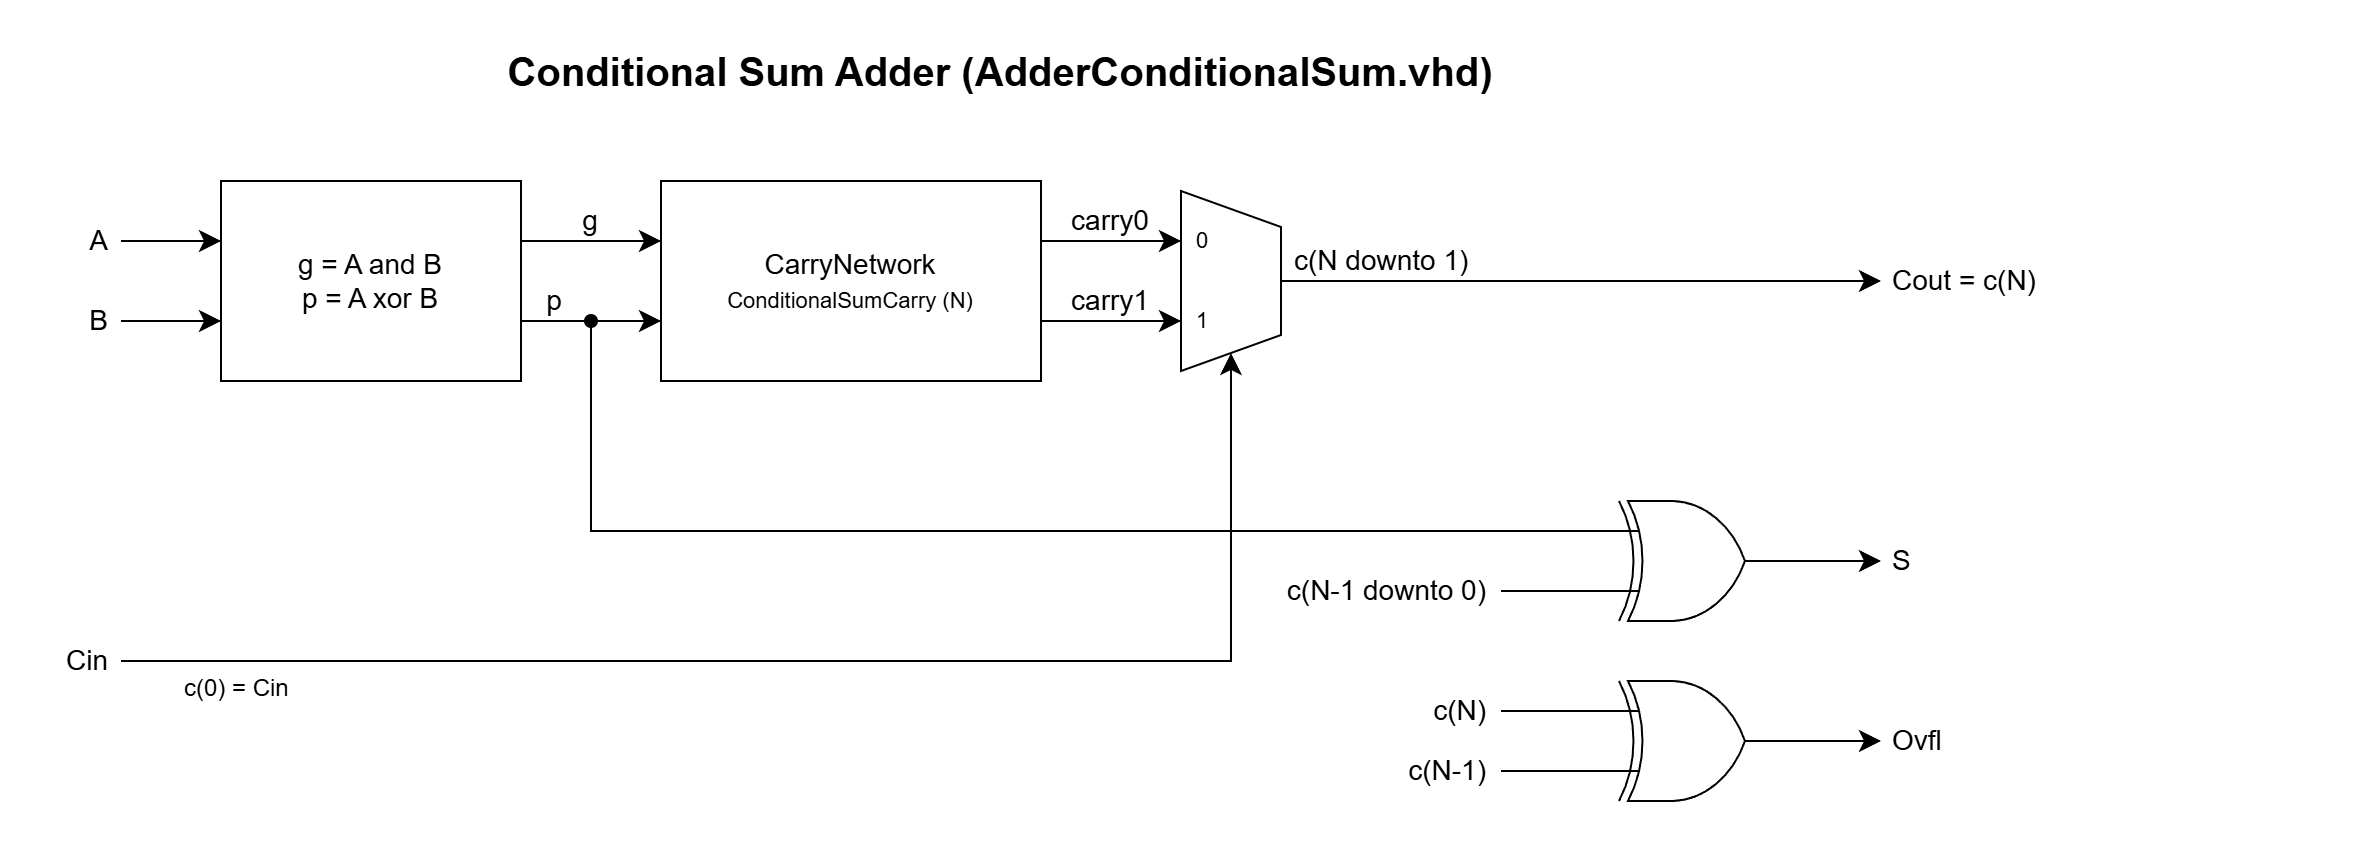

The diagram above was exported from draw.io. Its source (the exported page's mxGraphModel, read from the mxfile embedded in the PNG):
<mxGraphModel dx="634" dy="485" grid="0" gridSize="10" guides="1" tooltips="1" connect="1" arrows="1" fold="1" page="1" pageScale="1" pageWidth="1100" pageHeight="420" math="0" shadow="0">
  <root>
    <mxCell id="0" />
    <mxCell id="1" parent="0" />
    <mxCell id="TopLevel-2" parent="1" style="text;html=1;align=center;verticalAlign=middle;whiteSpace=wrap;fontSize=20;fontStyle=1;" value="Conditional Sum Adder (AdderConditionalSum.vhd)" vertex="1">
      <mxGeometry height="30" width="880" x="60" y="10" as="geometry" />
    </mxCell>
    <mxCell id="TopLevel-3" parent="1" style="text;html=1;align=right;verticalAlign=middle;whiteSpace=wrap;fontSize=14;" value="A" vertex="1">
      <mxGeometry height="20" width="36" x="20" y="100" as="geometry" />
    </mxCell>
    <mxCell id="TopLevel-4" parent="1" style="text;html=1;align=right;verticalAlign=middle;whiteSpace=wrap;fontSize=14;" value="B" vertex="1">
      <mxGeometry height="20" width="36" x="20" y="140" as="geometry" />
    </mxCell>
    <mxCell id="TopLevel-5" edge="1" parent="1" style="html=1;rounded=0;strokeColor=#000000;endArrow=classic;endSize=8;">
      <mxGeometry relative="1" as="geometry">
        <mxPoint x="60" y="110" as="sourcePoint" />
        <mxPoint x="110" y="110" as="targetPoint" />
      </mxGeometry>
    </mxCell>
    <mxCell id="TopLevel-6" edge="1" parent="1" style="html=1;rounded=0;strokeColor=#000000;endArrow=classic;endSize=8;">
      <mxGeometry relative="1" as="geometry">
        <mxPoint x="60" y="150" as="sourcePoint" />
        <mxPoint x="110" y="150" as="targetPoint" />
      </mxGeometry>
    </mxCell>
    <mxCell id="TopLevel-7" parent="1" style="rounded=0;whiteSpace=wrap;html=1;fillColor=#FFFFFF;strokeColor=#000000;fontSize=14;" value="g = A and B&lt;br&gt;p = A xor B" vertex="1">
      <mxGeometry height="100" width="150" x="110" y="80" as="geometry" />
    </mxCell>
    <mxCell id="TopLevel-8" parent="1" style="rounded=0;whiteSpace=wrap;html=1;fillColor=#FFFFFF;strokeColor=#000000;fontSize=14;" value="CarryNetwork&lt;br&gt;&lt;font style=&quot;font-size: 11px&quot;&gt;ConditionalSumCarry (N)&lt;/font&gt;" vertex="1">
      <mxGeometry height="100" width="190" x="330" y="80" as="geometry" />
    </mxCell>
    <mxCell id="TopLevel-9" edge="1" parent="1" style="html=1;rounded=0;strokeColor=#000000;endArrow=classic;endSize=8;">
      <mxGeometry relative="1" as="geometry">
        <mxPoint x="260" y="110" as="sourcePoint" />
        <mxPoint x="330" y="110" as="targetPoint" />
      </mxGeometry>
    </mxCell>
    <mxCell id="TopLevel-10" parent="1" style="text;html=1;align=center;verticalAlign=middle;whiteSpace=wrap;fontSize=14;" value="g" vertex="1">
      <mxGeometry height="20" width="50" x="270" y="90" as="geometry" />
    </mxCell>
    <mxCell id="TopLevel-11" edge="1" parent="1" style="html=1;rounded=0;strokeColor=#000000;endArrow=classic;endSize=8;">
      <mxGeometry relative="1" as="geometry">
        <mxPoint x="260" y="150" as="sourcePoint" />
        <mxPoint x="330" y="150" as="targetPoint" />
      </mxGeometry>
    </mxCell>
    <mxCell id="TopLevel-12" parent="1" style="text;html=1;align=center;verticalAlign=middle;whiteSpace=wrap;fontSize=14;" value="p" vertex="1">
      <mxGeometry height="20" width="30" x="262" y="130" as="geometry" />
    </mxCell>
    <mxCell id="TopLevel-13" parent="1" style="shape=trapezoid;perimeter=trapezoidPerimeter;whiteSpace=wrap;html=1;direction=south;size=0.2;fillColor=#FFFFFF;strokeColor=#000000;" value="" vertex="1">
      <mxGeometry height="90" width="50" x="590" y="85" as="geometry" />
    </mxCell>
    <mxCell id="TopLevel-14" parent="1" style="text;html=1;align=center;verticalAlign=middle;whiteSpace=wrap;fontSize=11;" value="0" vertex="1">
      <mxGeometry height="18" width="14" x="594" y="101" as="geometry" />
    </mxCell>
    <mxCell id="TopLevel-15" parent="1" style="text;html=1;align=center;verticalAlign=middle;whiteSpace=wrap;fontSize=11;" value="1" vertex="1">
      <mxGeometry height="18" width="14" x="594" y="141" as="geometry" />
    </mxCell>
    <mxCell id="TopLevel-16" edge="1" parent="1" style="html=1;rounded=0;strokeColor=#000000;endArrow=classic;endSize=8;">
      <mxGeometry relative="1" as="geometry">
        <mxPoint x="520" y="110" as="sourcePoint" />
        <mxPoint x="590" y="110" as="targetPoint" />
      </mxGeometry>
    </mxCell>
    <mxCell id="TopLevel-17" parent="1" style="text;html=1;align=center;verticalAlign=middle;whiteSpace=wrap;fontSize=14;" value="carry0" vertex="1">
      <mxGeometry height="20" width="60" x="525" y="90" as="geometry" />
    </mxCell>
    <mxCell id="TopLevel-18" edge="1" parent="1" style="html=1;rounded=0;strokeColor=#000000;endArrow=classic;endSize=8;">
      <mxGeometry relative="1" as="geometry">
        <mxPoint x="520" y="150" as="sourcePoint" />
        <mxPoint x="590" y="150" as="targetPoint" />
      </mxGeometry>
    </mxCell>
    <mxCell id="TopLevel-19" parent="1" style="text;html=1;align=center;verticalAlign=middle;whiteSpace=wrap;fontSize=14;" value="carry1" vertex="1">
      <mxGeometry height="20" width="60" x="525" y="130" as="geometry" />
    </mxCell>
    <mxCell id="TopLevel-20" parent="1" style="text;html=1;align=right;verticalAlign=middle;whiteSpace=wrap;fontSize=14;" value="Cin" vertex="1">
      <mxGeometry height="20" width="36" x="20" y="310" as="geometry" />
    </mxCell>
    <mxCell id="TopLevel-21" edge="1" parent="1" style="html=1;rounded=0;strokeColor=#000000;endArrow=classic;endSize=8;">
      <mxGeometry relative="1" as="geometry">
        <Array as="points">
          <mxPoint x="615" y="320" />
        </Array>
        <mxPoint x="60" y="320" as="sourcePoint" />
        <mxPoint x="615" y="166" as="targetPoint" />
      </mxGeometry>
    </mxCell>
    <mxCell id="TopLevel-22" parent="1" style="text;html=1;align=left;verticalAlign=middle;whiteSpace=wrap;fontSize=12;" value="c(0) = Cin" vertex="1">
      <mxGeometry height="20" width="120" x="90" y="324" as="geometry" />
    </mxCell>
    <mxCell id="TopLevel-23" edge="1" parent="1" style="html=1;rounded=0;strokeColor=#000000;endArrow=classic;endSize=8;">
      <mxGeometry relative="1" as="geometry">
        <mxPoint x="640" y="130" as="sourcePoint" />
        <mxPoint x="940" y="130" as="targetPoint" />
      </mxGeometry>
    </mxCell>
    <mxCell id="TopLevel-24" parent="1" style="text;html=1;align=left;verticalAlign=middle;whiteSpace=wrap;fontSize=14;" value="Cout = c(N)" vertex="1">
      <mxGeometry height="20" width="220" x="944" y="120" as="geometry" />
    </mxCell>
    <mxCell id="TopLevel-25" parent="1" style="text;html=1;align=left;verticalAlign=middle;whiteSpace=wrap;fontSize=14;" value="c(N downto 1)" vertex="1">
      <mxGeometry height="20" width="130" x="645" y="110" as="geometry" />
    </mxCell>
    <mxCell id="TopLevel-26" parent="1" style="shape=mxgraph.electrical.logic_gates.logic_gate;operation=xor;numInputs=2;html=1;fillColor=#FFFFFF;strokeColor=#000000;" value="" vertex="1">
      <mxGeometry height="60" width="90" x="800" y="240" as="geometry" />
    </mxCell>
    <mxCell id="wnyKLS5Gqs3lMXDIUy2L-2" edge="1" parent="1" source="TopLevel-27" style="edgeStyle=orthogonalEdgeStyle;rounded=0;orthogonalLoop=1;jettySize=auto;html=1;exitX=0.5;exitY=1;exitDx=0;exitDy=0;entryX=0;entryY=0.25;entryDx=0;entryDy=0;entryPerimeter=0;endArrow=none;endFill=0;" target="TopLevel-26">
      <mxGeometry relative="1" as="geometry">
        <mxPoint x="734" y="251" as="targetPoint" />
      </mxGeometry>
    </mxCell>
    <mxCell id="TopLevel-27" parent="1" style="ellipse;html=1;fillColor=#000000;strokeColor=#000000;" value="" vertex="1">
      <mxGeometry height="6" width="6" x="292" y="147" as="geometry" />
    </mxCell>
    <mxCell id="TopLevel-29" edge="1" parent="1" style="html=1;rounded=0;strokeColor=#000000;endArrow=none;endSize=8;endFill=0;">
      <mxGeometry relative="1" as="geometry">
        <mxPoint x="750" y="285" as="sourcePoint" />
        <mxPoint x="800" y="285" as="targetPoint" />
      </mxGeometry>
    </mxCell>
    <mxCell id="TopLevel-30" parent="1" style="text;html=1;align=right;verticalAlign=middle;whiteSpace=wrap;fontSize=14;" value="c(N-1 downto 0)" vertex="1">
      <mxGeometry height="20" width="150" x="595" y="275" as="geometry" />
    </mxCell>
    <mxCell id="TopLevel-31" edge="1" parent="1" style="html=1;rounded=0;strokeColor=#000000;endArrow=classic;endSize=8;">
      <mxGeometry relative="1" as="geometry">
        <mxPoint x="890" y="270" as="sourcePoint" />
        <mxPoint x="940" y="270" as="targetPoint" />
      </mxGeometry>
    </mxCell>
    <mxCell id="TopLevel-32" parent="1" style="text;html=1;align=left;verticalAlign=middle;whiteSpace=wrap;fontSize=14;" value="S" vertex="1">
      <mxGeometry height="20" width="220" x="944" y="260" as="geometry" />
    </mxCell>
    <mxCell id="TopLevel-33" parent="1" style="shape=mxgraph.electrical.logic_gates.logic_gate;operation=xor;numInputs=2;html=1;fillColor=#FFFFFF;strokeColor=#000000;" value="" vertex="1">
      <mxGeometry height="60" width="90" x="800" y="330" as="geometry" />
    </mxCell>
    <mxCell id="TopLevel-34" edge="1" parent="1" style="html=1;rounded=0;strokeColor=#000000;endArrow=none;endSize=8;endFill=0;">
      <mxGeometry relative="1" as="geometry">
        <mxPoint x="750" y="345" as="sourcePoint" />
        <mxPoint x="800" y="345" as="targetPoint" />
      </mxGeometry>
    </mxCell>
    <mxCell id="TopLevel-35" parent="1" style="text;html=1;align=right;verticalAlign=middle;whiteSpace=wrap;fontSize=14;" value="c(N)" vertex="1">
      <mxGeometry height="20" width="60" x="685" y="335" as="geometry" />
    </mxCell>
    <mxCell id="TopLevel-36" edge="1" parent="1" style="html=1;rounded=0;strokeColor=#000000;endArrow=none;endSize=8;endFill=0;">
      <mxGeometry relative="1" as="geometry">
        <mxPoint x="750" y="375" as="sourcePoint" />
        <mxPoint x="800" y="375" as="targetPoint" />
      </mxGeometry>
    </mxCell>
    <mxCell id="TopLevel-37" parent="1" style="text;html=1;align=right;verticalAlign=middle;whiteSpace=wrap;fontSize=14;" value="c(N-1)" vertex="1">
      <mxGeometry height="20" width="60" x="685" y="365" as="geometry" />
    </mxCell>
    <mxCell id="TopLevel-38" edge="1" parent="1" style="html=1;rounded=0;strokeColor=#000000;endArrow=classic;endSize=8;">
      <mxGeometry relative="1" as="geometry">
        <mxPoint x="890" y="360" as="sourcePoint" />
        <mxPoint x="940" y="360" as="targetPoint" />
      </mxGeometry>
    </mxCell>
    <mxCell id="TopLevel-39" parent="1" style="text;html=1;align=left;verticalAlign=middle;whiteSpace=wrap;fontSize=14;" value="Ovfl" vertex="1">
      <mxGeometry height="20" width="220" x="944" y="350" as="geometry" />
    </mxCell>
  </root>
</mxGraphModel>